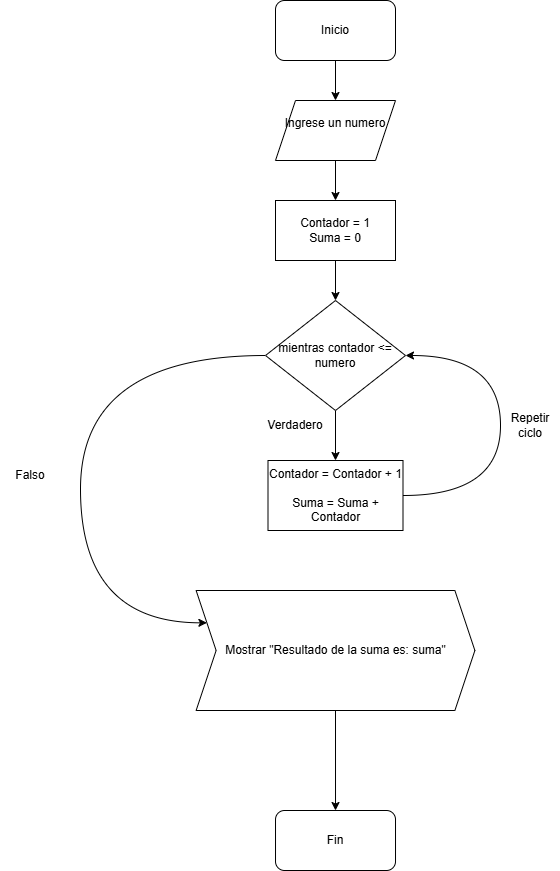

The diagram above was exported from draw.io. Its source (the exported page's mxGraphModel, read from the mxfile embedded in the PNG):
<mxGraphModel dx="911" dy="458" grid="1" gridSize="10" guides="1" tooltips="1" connect="1" arrows="1" fold="1" page="1" pageScale="1" pageWidth="850" pageHeight="1100" math="0" shadow="0">
  <root>
    <mxCell id="0" />
    <mxCell id="1" parent="0" />
    <mxCell id="xxWZCv7rmBt_A6MZDYS6-23" edge="1" parent="1" source="xxWZCv7rmBt_A6MZDYS6-19" style="edgeStyle=orthogonalEdgeStyle;rounded=0;orthogonalLoop=1;jettySize=auto;html=1;exitX=0.5;exitY=1;exitDx=0;exitDy=0;entryX=0.5;entryY=0;entryDx=0;entryDy=0;" target="xxWZCv7rmBt_A6MZDYS6-21">
      <mxGeometry relative="1" as="geometry" />
    </mxCell>
    <mxCell id="xxWZCv7rmBt_A6MZDYS6-19" parent="1" style="rounded=1;whiteSpace=wrap;html=1;" value="Inicio" vertex="1">
      <mxGeometry height="60" width="120" x="305" y="40" as="geometry" />
    </mxCell>
    <mxCell id="xxWZCv7rmBt_A6MZDYS6-29" edge="1" parent="1" source="xxWZCv7rmBt_A6MZDYS6-20" style="edgeStyle=orthogonalEdgeStyle;rounded=0;orthogonalLoop=1;jettySize=auto;html=1;exitX=0.5;exitY=1;exitDx=0;exitDy=0;" target="xxWZCv7rmBt_A6MZDYS6-22">
      <mxGeometry relative="1" as="geometry" />
    </mxCell>
    <mxCell id="0K4fvgvuWG7COZfMzqOy-7" edge="1" parent="1" source="xxWZCv7rmBt_A6MZDYS6-20" style="edgeStyle=orthogonalEdgeStyle;curved=1;rounded=0;orthogonalLoop=1;jettySize=auto;html=1;exitX=0;exitY=0.5;exitDx=0;exitDy=0;entryX=0;entryY=0.25;entryDx=0;entryDy=0;" target="xxWZCv7rmBt_A6MZDYS6-30">
      <mxGeometry relative="1" as="geometry">
        <Array as="points">
          <mxPoint x="110" y="395" />
          <mxPoint x="110" y="662" />
        </Array>
        <mxPoint x="220" y="680" as="targetPoint" />
      </mxGeometry>
    </mxCell>
    <mxCell id="xxWZCv7rmBt_A6MZDYS6-20" parent="1" style="rhombus;whiteSpace=wrap;html=1;" value="mientras contador &amp;lt;= numero" vertex="1">
      <mxGeometry height="110" width="140" x="295" y="340" as="geometry" />
    </mxCell>
    <mxCell id="xxWZCv7rmBt_A6MZDYS6-27" edge="1" parent="1" source="xxWZCv7rmBt_A6MZDYS6-21" style="edgeStyle=orthogonalEdgeStyle;rounded=0;orthogonalLoop=1;jettySize=auto;html=1;exitX=0.5;exitY=1;exitDx=0;exitDy=0;entryX=0.5;entryY=0;entryDx=0;entryDy=0;" target="xxWZCv7rmBt_A6MZDYS6-26">
      <mxGeometry relative="1" as="geometry" />
    </mxCell>
    <mxCell id="xxWZCv7rmBt_A6MZDYS6-21" parent="1" style="shape=parallelogram;perimeter=parallelogramPerimeter;whiteSpace=wrap;html=1;fixedSize=1;" value="Ingrese un numero&lt;div&gt;&lt;br&gt;&lt;/div&gt;" vertex="1">
      <mxGeometry height="60" width="120" x="305" y="140" as="geometry" />
    </mxCell>
    <mxCell id="0K4fvgvuWG7COZfMzqOy-9" edge="1" parent="1" source="xxWZCv7rmBt_A6MZDYS6-22" style="edgeStyle=orthogonalEdgeStyle;curved=1;rounded=0;orthogonalLoop=1;jettySize=auto;html=1;exitX=1;exitY=0.5;exitDx=0;exitDy=0;entryX=1;entryY=0.5;entryDx=0;entryDy=0;" target="xxWZCv7rmBt_A6MZDYS6-20">
      <mxGeometry relative="1" as="geometry">
        <Array as="points">
          <mxPoint x="530" y="535" />
          <mxPoint x="530" y="395" />
        </Array>
      </mxGeometry>
    </mxCell>
    <mxCell id="xxWZCv7rmBt_A6MZDYS6-22" parent="1" style="rounded=0;whiteSpace=wrap;html=1;" value="Contador = Contador + 1&lt;div&gt;&lt;br&gt;&lt;div&gt;Suma = Suma + Contador&lt;/div&gt;&lt;/div&gt;" vertex="1">
      <mxGeometry height="70" width="135" x="297.5" y="500" as="geometry" />
    </mxCell>
    <mxCell id="xxWZCv7rmBt_A6MZDYS6-28" edge="1" parent="1" source="xxWZCv7rmBt_A6MZDYS6-26" style="edgeStyle=orthogonalEdgeStyle;rounded=0;orthogonalLoop=1;jettySize=auto;html=1;exitX=0.5;exitY=1;exitDx=0;exitDy=0;" target="xxWZCv7rmBt_A6MZDYS6-20">
      <mxGeometry relative="1" as="geometry" />
    </mxCell>
    <mxCell id="xxWZCv7rmBt_A6MZDYS6-26" parent="1" style="rounded=0;whiteSpace=wrap;html=1;" value="Contador = 1&lt;div&gt;Suma = 0&lt;/div&gt;" vertex="1">
      <mxGeometry height="60" width="120" x="305" y="240" as="geometry" />
    </mxCell>
    <mxCell id="MaboDpg-yVwxa5tFR95S-2" edge="1" parent="1" source="xxWZCv7rmBt_A6MZDYS6-30" style="edgeStyle=orthogonalEdgeStyle;rounded=0;orthogonalLoop=1;jettySize=auto;html=1;exitX=0.5;exitY=1;exitDx=0;exitDy=0;entryX=0.5;entryY=0;entryDx=0;entryDy=0;" target="MaboDpg-yVwxa5tFR95S-1">
      <mxGeometry relative="1" as="geometry" />
    </mxCell>
    <mxCell id="xxWZCv7rmBt_A6MZDYS6-30" parent="1" style="shape=step;perimeter=stepPerimeter;whiteSpace=wrap;html=1;fixedSize=1;" value="Mostrar &quot;Resultado de la suma es: suma&quot;" vertex="1">
      <mxGeometry height="120" width="278.75" x="225.63" y="630" as="geometry" />
    </mxCell>
    <mxCell id="MaboDpg-yVwxa5tFR95S-1" parent="1" style="rounded=1;whiteSpace=wrap;html=1;" value="Fin" vertex="1">
      <mxGeometry height="60" width="120" x="305.01" y="850" as="geometry" />
    </mxCell>
    <mxCell id="0K4fvgvuWG7COZfMzqOy-3" parent="1" style="text;html=1;whiteSpace=wrap;strokeColor=none;fillColor=none;align=center;verticalAlign=middle;rounded=0;" value="Verdadero" vertex="1">
      <mxGeometry height="30" width="60" x="295" y="450" as="geometry" />
    </mxCell>
    <mxCell id="0K4fvgvuWG7COZfMzqOy-4" parent="1" style="text;html=1;whiteSpace=wrap;strokeColor=none;fillColor=none;align=center;verticalAlign=middle;rounded=0;" value="Repetir ciclo" vertex="1">
      <mxGeometry height="30" width="60" x="530" y="450" as="geometry" />
    </mxCell>
    <mxCell id="0K4fvgvuWG7COZfMzqOy-8" parent="1" style="text;html=1;whiteSpace=wrap;strokeColor=none;fillColor=none;align=center;verticalAlign=middle;rounded=0;" value="Falso" vertex="1">
      <mxGeometry height="30" width="60" x="30" y="500" as="geometry" />
    </mxCell>
  </root>
</mxGraphModel>